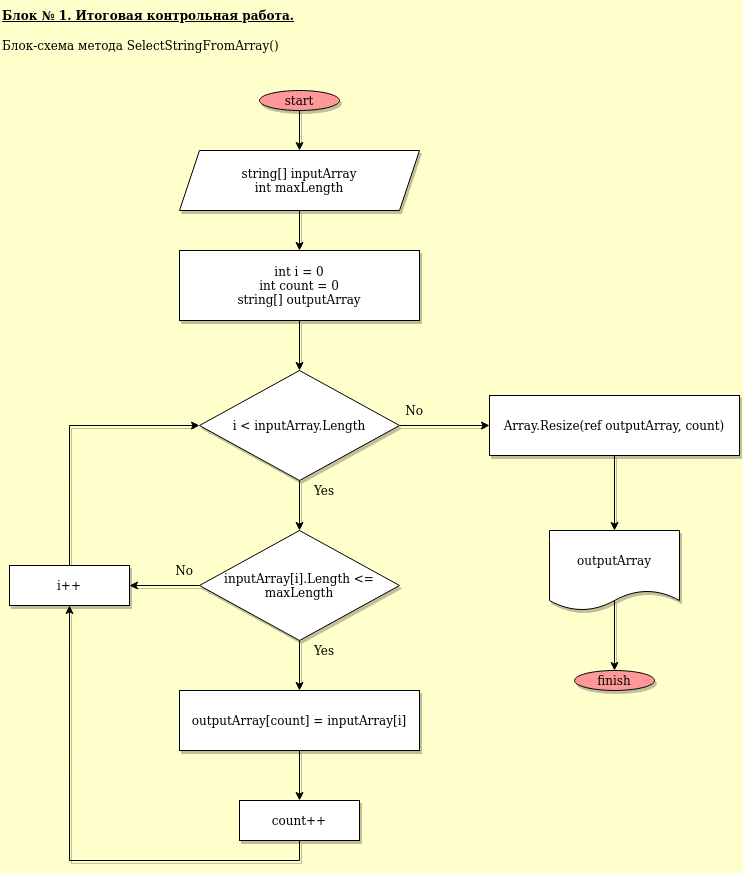

The diagram above was exported from draw.io. Its source (the exported page's mxGraphModel, read from the mxfile embedded in the PNG):
<mxGraphModel dx="734" dy="411" grid="1" gridSize="10" guides="1" tooltips="1" connect="1" arrows="1" fold="1" page="1" pageScale="1" pageWidth="827" pageHeight="1169" background="#FFFFCC" math="0" shadow="0">
  <root>
    <mxCell id="0" />
    <mxCell id="1" parent="0" />
    <mxCell id="bZnZhk3qSv23E_GFEmG_-27" style="edgeStyle=orthogonalEdgeStyle;rounded=0;orthogonalLoop=1;jettySize=auto;html=1;exitX=0.5;exitY=1;exitDx=0;exitDy=0;entryX=0.5;entryY=0;entryDx=0;entryDy=0;shadow=1;" edge="1" parent="1" source="bZnZhk3qSv23E_GFEmG_-10" target="bZnZhk3qSv23E_GFEmG_-26">
      <mxGeometry relative="1" as="geometry" />
    </mxCell>
    <mxCell id="bZnZhk3qSv23E_GFEmG_-10" value="start" style="ellipse;whiteSpace=wrap;html=1;fillColor=#FF9999;shadow=1;" vertex="1" parent="1">
      <mxGeometry x="299" y="100" width="80" height="20" as="geometry" />
    </mxCell>
    <mxCell id="bZnZhk3qSv23E_GFEmG_-29" style="edgeStyle=orthogonalEdgeStyle;rounded=0;orthogonalLoop=1;jettySize=auto;html=1;exitX=0.5;exitY=1;exitDx=0;exitDy=0;entryX=0.5;entryY=0;entryDx=0;entryDy=0;shadow=1;" edge="1" parent="1" source="bZnZhk3qSv23E_GFEmG_-12" target="bZnZhk3qSv23E_GFEmG_-18">
      <mxGeometry relative="1" as="geometry" />
    </mxCell>
    <mxCell id="bZnZhk3qSv23E_GFEmG_-12" value="&lt;div&gt;int i = 0&lt;br&gt;&lt;/div&gt;&lt;div&gt;int count = 0&lt;/div&gt;&lt;div&gt;&lt;div&gt;string[] outputArray&lt;/div&gt;&lt;/div&gt;" style="rounded=0;whiteSpace=wrap;html=1;shadow=1;" vertex="1" parent="1">
      <mxGeometry x="219" y="260" width="240" height="70" as="geometry" />
    </mxCell>
    <mxCell id="bZnZhk3qSv23E_GFEmG_-33" style="edgeStyle=orthogonalEdgeStyle;rounded=0;orthogonalLoop=1;jettySize=auto;html=1;exitX=0.5;exitY=1;exitDx=0;exitDy=0;entryX=0.5;entryY=0;entryDx=0;entryDy=0;shadow=1;" edge="1" parent="1" source="bZnZhk3qSv23E_GFEmG_-18" target="bZnZhk3qSv23E_GFEmG_-30">
      <mxGeometry relative="1" as="geometry" />
    </mxCell>
    <mxCell id="bZnZhk3qSv23E_GFEmG_-46" style="edgeStyle=orthogonalEdgeStyle;rounded=0;orthogonalLoop=1;jettySize=auto;html=1;exitX=1;exitY=0.5;exitDx=0;exitDy=0;entryX=0;entryY=0.5;entryDx=0;entryDy=0;shadow=1;" edge="1" parent="1" source="bZnZhk3qSv23E_GFEmG_-18" target="bZnZhk3qSv23E_GFEmG_-40">
      <mxGeometry relative="1" as="geometry" />
    </mxCell>
    <mxCell id="bZnZhk3qSv23E_GFEmG_-18" value="i &amp;lt; inputArray.Length" style="rhombus;whiteSpace=wrap;html=1;shadow=1;" vertex="1" parent="1">
      <mxGeometry x="239" y="380" width="200" height="110" as="geometry" />
    </mxCell>
    <mxCell id="bZnZhk3qSv23E_GFEmG_-23" value="No" style="text;html=1;align=center;verticalAlign=middle;whiteSpace=wrap;rounded=0;shadow=1;" vertex="1" parent="1">
      <mxGeometry x="439" y="410" width="30" height="20" as="geometry" />
    </mxCell>
    <mxCell id="bZnZhk3qSv23E_GFEmG_-24" value="Yes" style="text;html=1;align=center;verticalAlign=middle;whiteSpace=wrap;rounded=0;shadow=1;" vertex="1" parent="1">
      <mxGeometry x="349" y="490" width="30" height="20" as="geometry" />
    </mxCell>
    <mxCell id="bZnZhk3qSv23E_GFEmG_-28" style="edgeStyle=orthogonalEdgeStyle;rounded=0;orthogonalLoop=1;jettySize=auto;html=1;exitX=0.5;exitY=1;exitDx=0;exitDy=0;entryX=0.5;entryY=0;entryDx=0;entryDy=0;shadow=1;" edge="1" parent="1" source="bZnZhk3qSv23E_GFEmG_-26" target="bZnZhk3qSv23E_GFEmG_-12">
      <mxGeometry relative="1" as="geometry" />
    </mxCell>
    <mxCell id="bZnZhk3qSv23E_GFEmG_-26" value="string[] inputArray&lt;div&gt;int maxLength&lt;br&gt;&lt;/div&gt;" style="shape=parallelogram;perimeter=parallelogramPerimeter;whiteSpace=wrap;html=1;fixedSize=1;shadow=1;" vertex="1" parent="1">
      <mxGeometry x="219" y="160" width="240" height="60" as="geometry" />
    </mxCell>
    <mxCell id="bZnZhk3qSv23E_GFEmG_-35" style="edgeStyle=orthogonalEdgeStyle;rounded=0;orthogonalLoop=1;jettySize=auto;html=1;exitX=0.5;exitY=1;exitDx=0;exitDy=0;entryX=0.5;entryY=0;entryDx=0;entryDy=0;shadow=1;" edge="1" parent="1" source="bZnZhk3qSv23E_GFEmG_-30" target="bZnZhk3qSv23E_GFEmG_-34">
      <mxGeometry relative="1" as="geometry" />
    </mxCell>
    <mxCell id="bZnZhk3qSv23E_GFEmG_-50" style="edgeStyle=orthogonalEdgeStyle;rounded=0;orthogonalLoop=1;jettySize=auto;html=1;exitX=0;exitY=0.5;exitDx=0;exitDy=0;entryX=1;entryY=0.5;entryDx=0;entryDy=0;shadow=1;" edge="1" parent="1" source="bZnZhk3qSv23E_GFEmG_-30" target="bZnZhk3qSv23E_GFEmG_-47">
      <mxGeometry relative="1" as="geometry" />
    </mxCell>
    <mxCell id="bZnZhk3qSv23E_GFEmG_-30" value="inputArray[i].Length &amp;lt;= maxLength" style="rhombus;whiteSpace=wrap;html=1;shadow=1;" vertex="1" parent="1">
      <mxGeometry x="239" y="540" width="200" height="110" as="geometry" />
    </mxCell>
    <mxCell id="bZnZhk3qSv23E_GFEmG_-37" style="edgeStyle=orthogonalEdgeStyle;rounded=0;orthogonalLoop=1;jettySize=auto;html=1;exitX=0.5;exitY=1;exitDx=0;exitDy=0;entryX=0.5;entryY=0;entryDx=0;entryDy=0;shadow=1;" edge="1" parent="1" source="bZnZhk3qSv23E_GFEmG_-34" target="bZnZhk3qSv23E_GFEmG_-36">
      <mxGeometry relative="1" as="geometry" />
    </mxCell>
    <mxCell id="bZnZhk3qSv23E_GFEmG_-34" value="outputArray[count] = inputArray[i]" style="rounded=0;whiteSpace=wrap;html=1;shadow=1;" vertex="1" parent="1">
      <mxGeometry x="219" y="700" width="240" height="60" as="geometry" />
    </mxCell>
    <mxCell id="bZnZhk3qSv23E_GFEmG_-48" style="edgeStyle=orthogonalEdgeStyle;rounded=0;orthogonalLoop=1;jettySize=auto;html=1;exitX=0.5;exitY=1;exitDx=0;exitDy=0;entryX=0.5;entryY=1;entryDx=0;entryDy=0;shadow=1;" edge="1" parent="1" source="bZnZhk3qSv23E_GFEmG_-36" target="bZnZhk3qSv23E_GFEmG_-47">
      <mxGeometry relative="1" as="geometry" />
    </mxCell>
    <mxCell id="bZnZhk3qSv23E_GFEmG_-36" value="count++" style="rounded=0;whiteSpace=wrap;html=1;shadow=1;" vertex="1" parent="1">
      <mxGeometry x="279" y="810" width="120" height="40" as="geometry" />
    </mxCell>
    <mxCell id="bZnZhk3qSv23E_GFEmG_-39" value="Yes" style="text;html=1;align=center;verticalAlign=middle;whiteSpace=wrap;rounded=0;shadow=1;" vertex="1" parent="1">
      <mxGeometry x="349" y="650" width="30" height="20" as="geometry" />
    </mxCell>
    <mxCell id="bZnZhk3qSv23E_GFEmG_-54" style="edgeStyle=orthogonalEdgeStyle;rounded=0;orthogonalLoop=1;jettySize=auto;html=1;exitX=0.5;exitY=1;exitDx=0;exitDy=0;entryX=0.5;entryY=0;entryDx=0;entryDy=0;shadow=1;" edge="1" parent="1" source="bZnZhk3qSv23E_GFEmG_-40" target="bZnZhk3qSv23E_GFEmG_-52">
      <mxGeometry relative="1" as="geometry" />
    </mxCell>
    <mxCell id="bZnZhk3qSv23E_GFEmG_-40" value="Array.Resize(ref outputArray, count)" style="rounded=0;whiteSpace=wrap;html=1;shadow=1;" vertex="1" parent="1">
      <mxGeometry x="529" y="405" width="250" height="60" as="geometry" />
    </mxCell>
    <mxCell id="bZnZhk3qSv23E_GFEmG_-42" value="No" style="text;html=1;align=center;verticalAlign=middle;whiteSpace=wrap;rounded=0;shadow=1;" vertex="1" parent="1">
      <mxGeometry x="209" y="570" width="30" height="20" as="geometry" />
    </mxCell>
    <mxCell id="bZnZhk3qSv23E_GFEmG_-51" style="edgeStyle=orthogonalEdgeStyle;rounded=0;orthogonalLoop=1;jettySize=auto;html=1;exitX=0.5;exitY=0;exitDx=0;exitDy=0;entryX=0;entryY=0.5;entryDx=0;entryDy=0;shadow=1;" edge="1" parent="1" source="bZnZhk3qSv23E_GFEmG_-47" target="bZnZhk3qSv23E_GFEmG_-18">
      <mxGeometry relative="1" as="geometry" />
    </mxCell>
    <mxCell id="bZnZhk3qSv23E_GFEmG_-47" value="i++" style="rounded=0;whiteSpace=wrap;html=1;shadow=1;" vertex="1" parent="1">
      <mxGeometry x="49" y="575" width="120" height="40" as="geometry" />
    </mxCell>
    <mxCell id="bZnZhk3qSv23E_GFEmG_-52" value="outputArray" style="shape=document;whiteSpace=wrap;html=1;boundedLbl=1;size=0.25;shadow=1;" vertex="1" parent="1">
      <mxGeometry x="589" y="540" width="130" height="80" as="geometry" />
    </mxCell>
    <mxCell id="bZnZhk3qSv23E_GFEmG_-53" value="finish" style="ellipse;whiteSpace=wrap;html=1;fillColor=#FF9999;shadow=1;" vertex="1" parent="1">
      <mxGeometry x="614" y="680" width="80" height="20" as="geometry" />
    </mxCell>
    <mxCell id="bZnZhk3qSv23E_GFEmG_-57" value="" style="endArrow=classic;html=1;rounded=0;entryX=0.5;entryY=0;entryDx=0;entryDy=0;shadow=1;" edge="1" parent="1" target="bZnZhk3qSv23E_GFEmG_-53">
      <mxGeometry width="50" height="50" relative="1" as="geometry">
        <mxPoint x="654" y="610" as="sourcePoint" />
        <mxPoint x="679" y="600" as="targetPoint" />
      </mxGeometry>
    </mxCell>
    <mxCell id="bZnZhk3qSv23E_GFEmG_-58" value="&lt;div align=&quot;left&quot;&gt;&lt;b&gt;&lt;u&gt;Блок № 1. Итоговая контрольная работа.&lt;/u&gt;&lt;/b&gt;&lt;/div&gt;" style="text;html=1;strokeColor=none;fillColor=none;align=left;verticalAlign=middle;whiteSpace=wrap;rounded=0;shadow=1;glass=0;sketch=0;" vertex="1" parent="1">
      <mxGeometry x="40" y="10" width="310" height="30" as="geometry" />
    </mxCell>
    <mxCell id="bZnZhk3qSv23E_GFEmG_-59" value="Блок-схема метода SelectStringFromArray()" style="text;html=1;strokeColor=none;fillColor=none;align=left;verticalAlign=middle;whiteSpace=wrap;rounded=0;shadow=1;glass=0;sketch=0;" vertex="1" parent="1">
      <mxGeometry x="40" y="40" width="310" height="30" as="geometry" />
    </mxCell>
  </root>
</mxGraphModel>